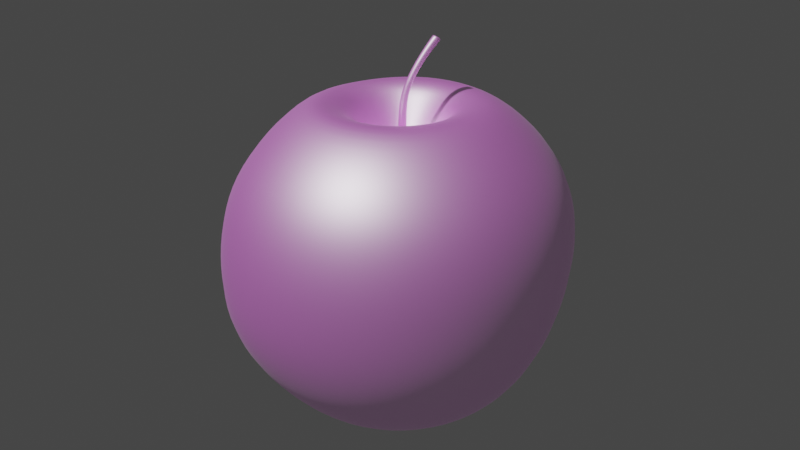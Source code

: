 # Source: apple.blend  (saved by Blender 3.5.10; exported with 4.5.12 LTS)
import bpy
from mathutils import Matrix  # noqa: F401  (used for matrix-valued properties, if any)

bpy.ops.wm.read_factory_settings(use_empty=True)
scene = bpy.context.scene
scene.name = 'Scene'

# ---- collections
col_collection = bpy.data.collections.new('Collection'); scene.collection.children.link(col_collection)

# ---- images (referenced by path relative to the original .blend; pixels are not part of the script)
import os
ASSET_DIR = os.environ.get("B2B_ASSET_DIR", "")  # directory of the original .blend (textures are referenced by path, not embedded)
HERE = os.path.dirname(os.path.abspath(__file__))  # packed textures are extracted next to this script under _unpacked/

def load_image(name, relpath, width, height, colorspace="sRGB"):
    """Load a texture the original file referenced (path relative to the .blend, or extracted next to this script)."""
    p = next((c for c in (os.path.join(HERE, relpath), os.path.join(ASSET_DIR, relpath)) if relpath and os.path.exists(c)), "")
    if p:
        img = bpy.data.images.load(p, check_existing=True)
        img.name = name
    else:  # same state as the original file: an image datablock whose file is absent (Cycles renders it pink)
        img = bpy.data.images.new(name, width, height)
        img.source = "FILE"
        img.filepath = "//" + (relpath or name)
    img.colorspace_settings.name = colorspace
    return img
img_apple_uv_map = load_image('apple UV map', 'apple UV map.png', 1024, 1024, 'sRGB')

# ---- materials (node trees are filled in below, after node groups)
mat_material_001 = bpy.data.materials.new('Material.001')

# ---- material node trees
mat_material_001.use_nodes = True; mat_material_001.node_tree.nodes.clear()
_N = mat_material_001.node_tree.nodes; _L = mat_material_001.node_tree.links
n0 = _N.new('ShaderNodeValToRGB'); n0.name = 'ColorRamp'; n0.location = (-302, -1)
while len(n0.color_ramp.elements) > 1: n0.color_ramp.elements.remove(n0.color_ramp.elements[-1])
n0.color_ramp.elements[0].position = 0.0; n0.color_ramp.elements[0].color = (0.3616, 0.3616, 0.3616, 1.0)
_e = n0.color_ramp.elements.new(1.0); _e.color = (1.0, 1.0, 1.0, 1.0)
n1 = _N.new('ShaderNodeTexImage'); n1.name = 'Image Texture'; n1.location = (-736, 140)
n1.image = img_apple_uv_map
n2 = _N.new('ShaderNodeBump'); n2.name = 'Bump'; n2.location = (-341, 269)
n2.inputs[0].default_value = 0.04633
n2.inputs[1].default_value = 1.1
n2.inputs[2].default_value = 1.0
n3 = _N.new('ShaderNodeOutputMaterial'); n3.name = 'Material Output'; n3.location = (328, 234)
n4 = _N.new('ShaderNodeBsdfPrincipled'); n4.name = 'Principled BSDF'; n4.location = (42, 233)
n4.distribution = 'GGX'
n4.subsurface_method = 'RANDOM_WALK_SKIN'
n4.inputs[3].default_value = 0.0
n4.inputs[11].default_value = 1.938
n4.inputs[13].default_value = 0.2511
n4.inputs[20].default_value = 0.05182
n4.inputs[27].default_value = (0.0, 0.0, 0.0, 1.0)
n4.inputs[28].default_value = 1.0
n5 = _N.new('ShaderNodeMix'); n5.name = 'Mix'; n5.location = (-128, 113)
n5.data_type = 'RGBA'
n5.inputs[0].default_value = 0.3055
n5.inputs[6].default_value = (1.0, 1.0, 1.0, 1.0)
_L.new(n4.outputs[0], n3.inputs[0])
_L.new(n1.outputs[0], n4.inputs[0])
_L.new(n1.outputs[0], n0.inputs[0])
_L.new(n0.outputs[0], n4.inputs[2])
_L.new(n1.outputs[0], n2.inputs[3])
_L.new(n2.outputs[0], n4.inputs[5])
_L.new(n1.outputs[0], n5.inputs[7])
_L.new(n5.outputs[2], n4.inputs[14])
n3.is_active_output = True

# ---- world
world_world = bpy.data.worlds.new('World'); scene.world = world_world
world_world.use_nodes = True; world_world.node_tree.nodes.clear()
_N = world_world.node_tree.nodes; _L = world_world.node_tree.links
n0 = _N.new('ShaderNodeOutputWorld'); n0.name = 'World Output'; n0.location = (300, 300)
n1 = _N.new('ShaderNodeBackground'); n1.name = 'Background'; n1.location = (10, 300)
n1.inputs[0].default_value = (0.05088, 0.05088, 0.05088, 1.0)
_L.new(n1.outputs[0], n0.inputs[0])
n0.is_active_output = True
world_world.color = (0.05088, 0.05088, 0.05088)
world_world.use_sun_shadow = False
world_world.sun_shadow_jitter_overblur = 0.0

# ---- cameras
cam_camera = bpy.data.cameras.new('Camera')
cam_camera.clip_end = 100.0
cam_camera.ortho_scale = 7.314

# ---- lights
light_light = bpy.data.lights.new('Light', 'POINT')
light_light.transmission_factor = 0.0
light_light.energy = 1000.0
light_light.shadow_soft_size = 0.1
light_light.shadow_maximum_resolution = 0.006
light_light.use_absolute_resolution = True

# ---- meshes
me_sphere = bpy.data.meshes.new('Sphere')
me_sphere.from_pydata([(-0.004934, 0.04485, 0.1558), (-1.446e-06, 0.2001, -6.783e-05), (0.0, 0.1, -0.1732), (0.0, 0.05176, -0.1857), (0.02095, 0.03791, 0.1558), (0.05004, 0.08668, 0.1716), (0.07238, 0.1255, 0.1424), (0.09035, 0.1568, 0.09997), (0.09889, 0.1714, 0.05057), (0.1001, 0.1733, -6.783e-05), (0.09659, 0.1673, -0.05176), (0.0866, 0.15, -0.1), (0.07071, 0.1225, -0.1414), (0.05, 0.0866, -0.1732), (0.02588, 0.04483, -0.1857), (0.03989, 0.01896, 0.1558), (0.08668, 0.05005, 0.1716), (0.1254, 0.07249, 0.1424), (0.1566, 0.09056, 0.09997), (0.1713, 0.09901, 0.05057), (0.1733, 0.1001, -6.783e-05), (0.1676, 0.09659, -0.05184), (0.15, 0.0866, -0.1), (0.1225, 0.07071, -0.1414), (0.0866, 0.05, -0.1732), (0.04483, 0.02588, -0.1857), (0.04683, -0.006918, 0.1558), (0.1001, 2.292e-06, 0.1716), (0.1448, 6.364e-05, 0.1424), (0.1808, 0.000116, 0.09997), (0.198, 6.349e-05, 0.05054), (0.2058, 7.338e-07, -0.001363), (0.2037, 3.267e-10, -0.0542), (0.179, -7.271e-09, -0.1013), (0.1416, -7.446e-09, -0.1415), (0.1, -3.725e-09, -0.1732), (0.05176, -1.863e-09, -0.1857), (0.03989, -0.0328, 0.1558), (0.08666, -0.05003, 0.1716), (0.1245, -0.0744, 0.1357), (0.1552, -0.0934, 0.08749), (0.1696, -0.1003, 0.04222), (0.173, -0.1003, -0.001453), (0.1676, -0.09659, -0.05184), (0.15, -0.0866, -0.1), (0.1225, -0.07071, -0.1414), (0.0866, -0.05, -0.1732), (0.04483, -0.02588, -0.1857), (0.02095, -0.05175, 0.1558), (0.0502, -0.08691, 0.1715), (0.07398, -0.1304, 0.1136), (0.09402, -0.163, 0.04411), (0.09698, -0.171, -0.007054), (0.09581, -0.1689, -0.0313), (0.09657, -0.1672, -0.05205), (0.0866, -0.15, -0.1), (0.07071, -0.1225, -0.1414), (0.05, -0.0866, -0.1732), (0.02588, -0.04483, -0.1857), (-0.004934, -0.05868, 0.1558), (-8.963e-05, -0.1006, 0.1702), (0.001231, -0.15, 0.111), (0.003583, -0.1872, 0.04411), (-0.002014, -0.1974, -0.007035), (-0.004221, -0.1957, -0.03113), (-2.821e-05, -0.1931, -0.05209), (0.0, -0.1732, -0.1), (-1.49e-08, -0.1414, -0.1414), (-7.451e-09, -0.1, -0.1732), (-3.725e-09, -0.05176, -0.1857), (0.0, 0.0, -0.1508), (-0.03082, -0.05175, 0.1558), (-0.05004, -0.08667, 0.1716), (-0.0719, -0.1262, 0.1424), (-0.08933, -0.158, 0.1002), (-0.09895, -0.1713, 0.05059), (-0.1001, -0.1733, -6.46e-05), (-0.09659, -0.1673, -0.05176), (-0.0866, -0.15, -0.1), (-0.07071, -0.1225, -0.1414), (-0.05, -0.0866, -0.1732), (-0.02588, -0.04483, -0.1857), (-0.04976, -0.0328, 0.1558), (-0.08668, -0.05004, 0.1716), (-0.1255, -0.07237, 0.1424), (-0.1567, -0.09033, 0.09997), (-0.1714, -0.09888, 0.05057), (-0.1733, -0.1001, -6.783e-05), (-0.1673, -0.09657, -0.05171), (-0.1485, -0.08599, -0.09829), (-0.1217, -0.0704, -0.1406), (-0.0866, -0.05, -0.1732), (-0.04483, -0.02588, -0.1857), (0.0, 0.0, 0.0681), (-0.0567, -0.006918, 0.1558), (-0.1001, 2.307e-06, 0.1716), (-0.1449, 6.366e-05, 0.1424), (-0.181, 0.000116, 0.09997), (-0.1979, 6.364e-05, 0.05057), (-0.1999, 9.402e-05, 0.0001842), (-0.1849, 0.003322, -0.04249), (-0.1582, 0.006054, -0.0831), (-0.1332, 0.003322, -0.1321), (-0.09977, 9.205e-05, -0.1729), (-0.05176, 9.313e-09, -0.1857), (-0.04976, 0.01896, 0.1558), (-0.08668, 0.05005, 0.1716), (-0.1255, 0.07249, 0.1424), (-0.1567, 0.09056, 0.09997), (-0.1712, 0.09912, 0.05083), (-0.1655, 0.1037, 0.008985), (-0.1523, 0.1026, -0.03486), (-0.135, 0.09266, -0.0831), (-0.1142, 0.07403, -0.1321), (-0.08637, 0.05009, -0.1729), (-0.04483, 0.02588, -0.1857), (-0.03082, 0.03791, 0.1558), (-0.05005, 0.08668, 0.1716), (-0.07248, 0.1255, 0.1424), (-0.09054, 0.1568, 0.09997), (-0.09899, 0.1714, 0.05057), (-0.1001, 0.1733, -6.783e-05), (-0.09613, 0.1675, -0.05125), (-0.08508, 0.1506, -0.09829), (-0.06994, 0.1228, -0.1406), (-0.05, 0.0866, -0.1732), (-0.02588, 0.04483, -0.1857), (-1.868e-06, 0.1001, 0.1716), (-5.219e-05, 0.1449, 0.1424), (-9.515e-05, 0.181, 0.09997), (-5.221e-05, 0.1979, 0.05057), (0.0, 0.1932, -0.05176), (0.0, 0.1732, -0.1), (1.863e-08, 0.1414, -0.1414), (0.03888, 0.06348, 0.1664), (0.06602, 0.03634, 0.1664), (0.07595, -0.0007326, 0.1664), (0.06601, -0.0378, 0.1664), (0.03895, -0.06505, 0.1663), (0.001767, -0.0751, 0.1657), (-0.03526, -0.06494, 0.1664), (-0.0624, -0.0378, 0.1664), (-0.07233, -0.0007326, 0.1664), (-0.0624, 0.03634, 0.1664), (-0.03526, 0.06348, 0.1664), (0.001808, 0.07341, 0.1664), (-0.003211, 0.006767, 0.06142), (-0.003211, 0.006767, 0.1398), (0.0003686, 0.005284, 0.06142), (0.0003686, 0.005284, 0.1398), (0.001851, 0.001705, 0.06142), (0.001851, 0.001705, 0.1398), (0.0003686, -0.001875, 0.06142), (0.0003686, -0.001875, 0.1398), (-0.003211, -0.003358, 0.06142), (-0.003211, -0.003358, 0.1398), (-0.006791, -0.001875, 0.06142), (-0.006791, -0.001875, 0.1398), (-0.008274, 0.001705, 0.06142), (-0.008274, 0.001705, 0.1398), (-0.006791, 0.005284, 0.06142), (-0.006791, 0.005284, 0.1398), (-0.003211, 0.005827, 0.1764), (-0.0002959, 0.00462, 0.1764), (0.0009116, 0.001705, 0.1764), (-0.0002959, -0.001211, 0.1764), (-0.003211, -0.002418, 0.1764), (-0.006126, -0.001211, 0.1764), (-0.007334, 0.001705, 0.1764), (-0.006126, 0.00462, 0.1764), (-0.02245, 0.005089, 0.2086), (-0.02016, 0.00397, 0.2101), (-0.01918, 0.001237, 0.2107), (-0.02008, -0.001509, 0.21), (-0.02235, -0.002659, 0.2085), (-0.02464, -0.00154, 0.207), (-0.02562, 0.001194, 0.2064), (-0.02471, 0.003939, 0.207), (-0.04318, 0.005744, 0.2313), (-0.04014, 0.004282, 0.2332), (-0.03884, 0.0007104, 0.234), (-0.04005, -0.002877, 0.2332), (-0.04306, -0.004379, 0.2312), (-0.0461, -0.002916, 0.2293), (-0.0474, 0.0006547, 0.2286), (-0.04619, 0.004242, 0.2294), (-0.04241, 0.00572, 0.2305), (-0.0394, 0.00427, 0.2324), (-0.04539, 0.004231, 0.2286), (-0.0453, -0.002865, 0.2285), (-0.04659, 0.0006747, 0.2277), (-0.03931, -0.002826, 0.2323), (-0.04229, -0.004315, 0.2304), (-0.03811, 0.0007299, 0.2331)], [], [(129, 128, 6, 7), (3, 2, 13, 14), (0, 93, 4), (132, 131, 10, 11), (130, 129, 7, 8), (70, 3, 14), (145, 0, 4, 134), (133, 132, 11, 12), (1, 130, 8, 9), (128, 127, 5, 6), (2, 133, 12, 13), (131, 1, 9, 10), (134, 4, 15, 135), (12, 11, 22, 23), (9, 8, 19, 20), (6, 5, 16, 17), (13, 12, 23, 24), (10, 9, 20, 21), (7, 6, 17, 18), (14, 13, 24, 25), (4, 93, 15), (11, 10, 21, 22), (8, 7, 18, 19), (70, 14, 25), (25, 24, 35, 36), (15, 93, 26), (22, 21, 32, 33), (19, 18, 29, 30), (70, 25, 36), (135, 15, 26, 136), (23, 22, 33, 34), (20, 19, 30, 31), (17, 16, 27, 28), (24, 23, 34, 35), (21, 20, 31, 32), (18, 17, 28, 29), (28, 27, 38, 39), (35, 34, 45, 46), (32, 31, 42, 43), (29, 28, 39, 40), (36, 35, 46, 47), (26, 93, 37), (33, 32, 43, 44), (30, 29, 40, 41), (70, 36, 47), (136, 26, 37, 137), (34, 33, 44, 45), (31, 30, 41, 42), (70, 47, 58), (137, 37, 48, 138), (45, 44, 55, 56), (42, 41, 52, 53), (39, 38, 49, 50), (46, 45, 56, 57), (43, 42, 53, 54), (40, 39, 50, 51), (47, 46, 57, 58), (37, 93, 48), (44, 43, 54, 55), (41, 40, 51, 52), (51, 50, 61, 62), (58, 57, 68, 69), (48, 93, 59), (55, 54, 65, 66), (52, 51, 62, 63), (70, 58, 69), (138, 48, 59, 139), (56, 55, 66, 67), (53, 52, 63, 64), (50, 49, 60, 61), (57, 56, 67, 68), (54, 53, 64, 65), (61, 60, 72, 73), (68, 67, 79, 80), (65, 64, 76, 77), (62, 61, 73, 74), (69, 68, 80, 81), (59, 93, 71), (66, 65, 77, 78), (63, 62, 74, 75), (70, 69, 81), (139, 59, 71, 140), (67, 66, 78, 79), (64, 63, 75, 76), (75, 74, 85, 86), (70, 81, 92), (140, 71, 82, 141), (79, 78, 89, 90), (76, 75, 86, 87), (73, 72, 83, 84), (80, 79, 90, 91), (77, 76, 87, 88), (74, 73, 84, 85), (81, 80, 91, 92), (71, 93, 82), (78, 77, 88, 89), (85, 84, 96, 97), (92, 91, 103, 104), (82, 93, 94), (89, 88, 100, 101), (86, 85, 97, 98), (70, 92, 104), (141, 82, 94, 142), (90, 89, 101, 102), (87, 86, 98, 99), (84, 83, 95, 96), (91, 90, 102, 103), (88, 87, 99, 100), (99, 98, 109, 110), (96, 95, 106, 107), (103, 102, 113, 114), (100, 99, 110, 111), (97, 96, 107, 108), (104, 103, 114, 115), (94, 93, 105), (101, 100, 111, 112), (98, 97, 108, 109), (70, 104, 115), (142, 94, 105, 143), (102, 101, 112, 113), (109, 108, 119, 120), (70, 115, 126), (143, 105, 116, 144), (113, 112, 123, 124), (110, 109, 120, 121), (107, 106, 117, 118), (114, 113, 124, 125), (111, 110, 121, 122), (108, 107, 118, 119), (115, 114, 125, 126), (105, 93, 116), (112, 111, 122, 123), (122, 121, 1, 131), (119, 118, 128, 129), (126, 125, 2, 3), (116, 93, 0), (123, 122, 131, 132), (120, 119, 129, 130), (70, 126, 3), (144, 116, 0, 145), (124, 123, 132, 133), (121, 120, 130, 1), (118, 117, 127, 128), (125, 124, 133, 2), (117, 144, 145, 127), (106, 143, 144, 117), (95, 142, 143, 106), (83, 141, 142, 95), (72, 140, 141, 83), (60, 139, 140, 72), (49, 138, 139, 60), (38, 137, 138, 49), (27, 136, 137, 38), (16, 135, 136, 27), (5, 134, 135, 16), (127, 145, 134, 5), (146, 147, 149, 148), (148, 149, 151, 150), (150, 151, 153, 152), (152, 153, 155, 154), (154, 155, 157, 156), (156, 157, 159, 158), (151, 149, 163, 164), (158, 159, 161, 160), (160, 161, 147, 146), (146, 148, 150, 152, 154, 156, 158, 160), (168, 167, 175, 176), (157, 155, 166, 167), (147, 161, 169, 162), (149, 147, 162, 163), (153, 151, 164, 165), (159, 157, 167, 168), (155, 153, 165, 166), (161, 159, 168, 169), (187, 186, 178, 179), (166, 165, 173, 174), (164, 163, 171, 172), (169, 168, 176, 177), (167, 166, 174, 175), (165, 164, 172, 173), (163, 162, 170, 171), (162, 169, 177, 170), (179, 178, 185, 184, 183, 182, 181, 180), (186, 188, 185, 178), (190, 189, 183, 184), (192, 191, 181, 182), (193, 187, 179, 180), (188, 190, 184, 185), (189, 192, 182, 183), (191, 193, 180, 181), (173, 172, 193, 191), (175, 174, 192, 189), (177, 176, 190, 188), (172, 171, 187, 193), (174, 173, 191, 192), (176, 175, 189, 190), (170, 177, 188, 186), (171, 170, 186, 187)])
me_sphere.polygons.foreach_set('use_smooth', [True] * 198)
_uv = me_sphere.uv_layers.new(name='UVMap')
_uv.uv.foreach_set('vector', [0.2202, 0.3189, 0.2027, 0.3534, 0.1575, 0.3356, 0.1643, 0.3037, 0.1818, 0.08391, 0.2008, 0.1127, 0.1683, 0.1229, 0.1643, 0.08992, 0.1562, 0.4158, 0.1225, 0.4784, 0.138, 0.4077, 0.2289, 0.1785, 0.2356, 0.2142, 0.1717, 0.2159, 0.1721, 0.1857, 0.2309, 0.2849, 0.2202, 0.3189, 0.1643, 0.3037, 0.1681, 0.2744, 0.159, 0.04711, 0.1818, 0.08391, 0.1643, 0.08992, 0.1665, 0.3969, 0.1562, 0.4158, 0.138, 0.4077, 0.1432, 0.3844, 0.217, 0.1446, 0.2289, 0.1785, 0.1721, 0.1857, 0.171, 0.1549, 0.2356, 0.2504, 0.2309, 0.2849, 0.1681, 0.2744, 0.1706, 0.2457, 0.2027, 0.3534, 0.1803, 0.3837, 0.1492, 0.3679, 0.1575, 0.3356, 0.2008, 0.1127, 0.217, 0.1446, 0.171, 0.1549, 0.1683, 0.1229, 0.2356, 0.2142, 0.2356, 0.2504, 0.1706, 0.2457, 0.1717, 0.2159, 0.1432, 0.3844, 0.138, 0.4077, 0.1178, 0.4062, 0.1168, 0.3819, 0.171, 0.1549, 0.1721, 0.1857, 0.1201, 0.1814, 0.1271, 0.151, 0.1706, 0.2457, 0.1681, 0.2744, 0.1111, 0.27, 0.1122, 0.2412, 0.1575, 0.3356, 0.1492, 0.3679, 0.1158, 0.3651, 0.1127, 0.3322, 0.1683, 0.1229, 0.171, 0.1549, 0.1271, 0.151, 0.1357, 0.1198, 0.1717, 0.2159, 0.1706, 0.2457, 0.1122, 0.2412, 0.1149, 0.2114, 0.1643, 0.3037, 0.1575, 0.3356, 0.1127, 0.3322, 0.1115, 0.2998, 0.1643, 0.08992, 0.1683, 0.1229, 0.1357, 0.1198, 0.1459, 0.0884, 0.138, 0.4077, 0.1225, 0.4784, 0.1178, 0.4062, 0.1721, 0.1857, 0.1717, 0.2159, 0.1149, 0.2114, 0.1201, 0.1814, 0.1681, 0.2744, 0.1643, 0.3037, 0.1115, 0.2998, 0.1111, 0.27, 0.159, 0.04711, 0.1643, 0.08992, 0.1459, 0.0884, 0.1459, 0.0884, 0.1357, 0.1198, 0.1052, 0.1035, 0.1297, 0.079, 0.1178, 0.4062, 0.1225, 0.4784, 0.09857, 0.4106, 0.1201, 0.1814, 0.1149, 0.2114, 0.05209, 0.1999, 0.06449, 0.1659, 0.1111, 0.27, 0.1115, 0.2998, 0.05228, 0.3069, 0.0472, 0.271, 0.159, 0.04711, 0.1459, 0.0884, 0.1297, 0.079, 0.1168, 0.3819, 0.1178, 0.4062, 0.09857, 0.4106, 0.09165, 0.3899, 0.1271, 0.151, 0.1201, 0.1814, 0.06449, 0.1659, 0.08319, 0.1328, 0.1122, 0.2412, 0.1111, 0.27, 0.0472, 0.271, 0.04711, 0.2353, 0.1127, 0.3322, 0.1158, 0.3651, 0.08309, 0.3754, 0.06571, 0.3431, 0.1357, 0.1198, 0.1271, 0.151, 0.08319, 0.1328, 0.1052, 0.1035, 0.1149, 0.2114, 0.1122, 0.2412, 0.04711, 0.2353, 0.05209, 0.1999, 0.1115, 0.2998, 0.1127, 0.3322, 0.06571, 0.3431, 0.05228, 0.3069, 0.8571, 0.4571, 0.887, 0.4361, 0.9115, 0.4599, 0.8937, 0.4907, 0.7923, 0.691, 0.7841, 0.6552, 0.8318, 0.6566, 0.827, 0.6885, 0.7832, 0.5806, 0.7935, 0.5459, 0.8553, 0.5693, 0.8454, 0.5964, 0.8295, 0.4836, 0.8571, 0.4571, 0.8937, 0.4907, 0.8774, 0.5219, 0.8048, 0.7237, 0.7923, 0.691, 0.827, 0.6885, 0.8235, 0.7217, 0.9221, 0.4206, 0.9688, 0.3691, 0.936, 0.4338, 0.7805, 0.6171, 0.7832, 0.5806, 0.8454, 0.5964, 0.8379, 0.6259, 0.8093, 0.5134, 0.8295, 0.4836, 0.8774, 0.5219, 0.8653, 0.5465, 0.8186, 0.7652, 0.8048, 0.7237, 0.8235, 0.7217, 0.9019, 0.4278, 0.9221, 0.4206, 0.936, 0.4338, 0.9202, 0.4466, 0.7841, 0.6552, 0.7805, 0.6171, 0.8379, 0.6259, 0.8318, 0.6566, 0.7935, 0.5459, 0.8093, 0.5134, 0.8653, 0.5465, 0.8553, 0.5693, 0.8186, 0.7652, 0.8235, 0.7217, 0.8411, 0.7278, 0.9202, 0.4466, 0.936, 0.4338, 0.9539, 0.4417, 0.9445, 0.4563, 0.8318, 0.6566, 0.8379, 0.6259, 0.887, 0.6431, 0.8737, 0.6707, 0.8553, 0.5693, 0.8653, 0.5465, 0.909, 0.592, 0.9039, 0.6052, 0.8937, 0.4907, 0.9115, 0.4599, 0.9418, 0.4726, 0.9322, 0.519, 0.827, 0.6885, 0.8318, 0.6566, 0.8737, 0.6707, 0.8582, 0.699, 0.8454, 0.5964, 0.8553, 0.5693, 0.9039, 0.6052, 0.8985, 0.6161, 0.8774, 0.5219, 0.8937, 0.4907, 0.9322, 0.519, 0.9178, 0.5637, 0.8235, 0.7217, 0.827, 0.6885, 0.8582, 0.699, 0.8411, 0.7278, 0.936, 0.4338, 0.9688, 0.3691, 0.9539, 0.4417, 0.8379, 0.6259, 0.8454, 0.5964, 0.8985, 0.6161, 0.887, 0.6431, 0.8653, 0.5465, 0.8774, 0.5219, 0.9178, 0.5637, 0.909, 0.592, 0.9178, 0.5637, 0.9322, 0.519, 0.98, 0.5271, 0.9753, 0.58, 0.8411, 0.7278, 0.8582, 0.699, 0.8844, 0.7217, 0.8549, 0.7406, 0.9539, 0.4417, 0.9688, 0.3691, 0.973, 0.4429, 0.887, 0.6431, 0.8985, 0.6161, 0.9549, 0.6418, 0.9354, 0.6714, 0.909, 0.592, 0.9178, 0.5637, 0.9753, 0.58, 0.9682, 0.6156, 0.8186, 0.7652, 0.8411, 0.7278, 0.8549, 0.7406, 0.9445, 0.4563, 0.9539, 0.4417, 0.973, 0.4429, 0.971, 0.4565, 0.8737, 0.6707, 0.887, 0.6431, 0.9354, 0.6714, 0.9117, 0.6977, 0.9039, 0.6052, 0.909, 0.592, 0.9682, 0.6156, 0.963, 0.6306, 0.9322, 0.519, 0.9418, 0.4726, 0.9765, 0.4739, 0.98, 0.5271, 0.8582, 0.699, 0.8737, 0.6707, 0.9117, 0.6977, 0.8844, 0.7217, 0.8985, 0.6161, 0.9039, 0.6052, 0.963, 0.6306, 0.9549, 0.6418, 0.5002, 0.331, 0.4751, 0.3795, 0.4422, 0.3685, 0.447, 0.3357, 0.4718, 0.11, 0.4916, 0.1425, 0.4451, 0.1569, 0.4388, 0.1244, 0.5147, 0.2118, 0.5136, 0.2264, 0.4517, 0.2471, 0.4512, 0.2178, 0.5155, 0.2792, 0.5002, 0.331, 0.447, 0.3357, 0.4506, 0.3043, 0.4481, 0.08223, 0.4718, 0.11, 0.4388, 0.1244, 0.4307, 0.09082, 0.4553, 0.4038, 0.4303, 0.4731, 0.4372, 0.3982, 0.5055, 0.1766, 0.5147, 0.2118, 0.4512, 0.2178, 0.4494, 0.1877, 0.5155, 0.2427, 0.5155, 0.2792, 0.4506, 0.3043, 0.4512, 0.2753, 0.4194, 0.04711, 0.4481, 0.08223, 0.4307, 0.09082, 0.4661, 0.3949, 0.4553, 0.4038, 0.4372, 0.3982, 0.4407, 0.3862, 0.4916, 0.1425, 0.5055, 0.1766, 0.4494, 0.1877, 0.4451, 0.1569, 0.5136, 0.2264, 0.5155, 0.2427, 0.4512, 0.2753, 0.4517, 0.2471, 0.4512, 0.2753, 0.4506, 0.3043, 0.3973, 0.3053, 0.395, 0.2759, 0.4194, 0.04711, 0.4307, 0.09082, 0.4114, 0.09175, 0.4407, 0.3862, 0.4372, 0.3982, 0.4179, 0.399, 0.4137, 0.3875, 0.4451, 0.1569, 0.4494, 0.1877, 0.3977, 0.1888, 0.4008, 0.1577, 0.4517, 0.2471, 0.4512, 0.2753, 0.395, 0.2759, 0.3945, 0.2475, 0.447, 0.3357, 0.4422, 0.3685, 0.4087, 0.3694, 0.4021, 0.337, 0.4388, 0.1244, 0.4451, 0.1569, 0.4008, 0.1577, 0.4052, 0.1254, 0.4512, 0.2178, 0.4517, 0.2471, 0.3945, 0.2475, 0.3954, 0.2182, 0.4506, 0.3043, 0.447, 0.3357, 0.4021, 0.337, 0.3973, 0.3053, 0.4307, 0.09082, 0.4388, 0.1244, 0.4052, 0.1254, 0.4114, 0.09175, 0.4372, 0.3982, 0.4303, 0.4731, 0.4179, 0.399, 0.4494, 0.1877, 0.4512, 0.2178, 0.3954, 0.2182, 0.3977, 0.1888, 0.3973, 0.3053, 0.4021, 0.337, 0.3561, 0.3518, 0.3409, 0.3167, 0.4114, 0.09175, 0.4052, 0.1254, 0.3716, 0.113, 0.3934, 0.08431, 0.4179, 0.399, 0.4303, 0.4731, 0.4004, 0.4065, 0.3977, 0.1888, 0.3954, 0.2182, 0.3313, 0.2167, 0.3374, 0.1829, 0.395, 0.2759, 0.3973, 0.3053, 0.3409, 0.3167, 0.3323, 0.2823, 0.4194, 0.04711, 0.4114, 0.09175, 0.3934, 0.08431, 0.4137, 0.3875, 0.4179, 0.399, 0.4004, 0.4065, 0.3893, 0.3986, 0.4008, 0.1577, 0.3977, 0.1888, 0.3374, 0.1829, 0.3523, 0.1462, 0.3945, 0.2475, 0.395, 0.2759, 0.3323, 0.2823, 0.3298, 0.2478, 0.4021, 0.337, 0.4087, 0.3694, 0.3764, 0.3834, 0.3561, 0.3518, 0.4052, 0.1254, 0.4008, 0.1577, 0.3523, 0.1462, 0.3716, 0.113, 0.3954, 0.2182, 0.3945, 0.2475, 0.3298, 0.2478, 0.3313, 0.2167, 0.801, 0.2595, 0.7885, 0.2918, 0.7303, 0.2673, 0.7344, 0.2434, 0.7443, 0.3516, 0.7158, 0.3749, 0.6895, 0.3527, 0.7052, 0.3236, 0.8005, 0.1204, 0.8046, 0.1567, 0.7568, 0.1545, 0.7667, 0.1221, 0.8046, 0.2288, 0.801, 0.2595, 0.7344, 0.2434, 0.7389, 0.2173, 0.7705, 0.3232, 0.7443, 0.3516, 0.7052, 0.3236, 0.7189, 0.2943, 0.7893, 0.08831, 0.8005, 0.1204, 0.7667, 0.1221, 0.7709, 0.08977, 0.693, 0.3977, 0.6415, 0.4506, 0.6776, 0.3862, 0.8042, 0.1952, 0.8046, 0.2288, 0.7389, 0.2173, 0.7464, 0.1872, 0.7885, 0.2918, 0.7705, 0.3232, 0.7189, 0.2943, 0.7303, 0.2673, 0.7769, 0.04711, 0.7893, 0.08831, 0.7709, 0.08977, 0.7002, 0.3864, 0.693, 0.3977, 0.6776, 0.3862, 0.6799, 0.3693, 0.8046, 0.1567, 0.8042, 0.1952, 0.7464, 0.1872, 0.7568, 0.1545, 0.7303, 0.2673, 0.7189, 0.2943, 0.6695, 0.2773, 0.6767, 0.2485, 0.7769, 0.04711, 0.7709, 0.08977, 0.7536, 0.08327, 0.6799, 0.3693, 0.6776, 0.3862, 0.6586, 0.3804, 0.6548, 0.3607, 0.7568, 0.1545, 0.7464, 0.1872, 0.7057, 0.1667, 0.7197, 0.1391, 0.7344, 0.2434, 0.7303, 0.2673, 0.6767, 0.2485, 0.6852, 0.2212, 0.7052, 0.3236, 0.6895, 0.3527, 0.6577, 0.3424, 0.6627, 0.3094, 0.7667, 0.1221, 0.7568, 0.1545, 0.7197, 0.1391, 0.7362, 0.1115, 0.7389, 0.2173, 0.7344, 0.2434, 0.6852, 0.2212, 0.6949, 0.1937, 0.7189, 0.2943, 0.7052, 0.3236, 0.6627, 0.3094, 0.6695, 0.2773, 0.7709, 0.08977, 0.7667, 0.1221, 0.7362, 0.1115, 0.7536, 0.08327, 0.6776, 0.3862, 0.6415, 0.4506, 0.6586, 0.3804, 0.7464, 0.1872, 0.7389, 0.2173, 0.6949, 0.1937, 0.7057, 0.1667, 0.6949, 0.1937, 0.6852, 0.2212, 0.6243, 0.1994, 0.6393, 0.167, 0.6695, 0.2773, 0.6627, 0.3094, 0.6139, 0.3085, 0.6097, 0.2692, 0.7536, 0.08327, 0.7362, 0.1115, 0.7107, 0.08852, 0.7405, 0.07013, 0.6586, 0.3804, 0.6415, 0.4506, 0.6393, 0.3813, 0.7057, 0.1667, 0.6949, 0.1937, 0.6393, 0.167, 0.6592, 0.1376, 0.6767, 0.2485, 0.6695, 0.2773, 0.6097, 0.2692, 0.6142, 0.2327, 0.7769, 0.04711, 0.7536, 0.08327, 0.7405, 0.07013, 0.6548, 0.3607, 0.6586, 0.3804, 0.6393, 0.3813, 0.6283, 0.3628, 0.7197, 0.1391, 0.7057, 0.1667, 0.6592, 0.1376, 0.6831, 0.1117, 0.6852, 0.2212, 0.6767, 0.2485, 0.6142, 0.2327, 0.6243, 0.1994, 0.6627, 0.3094, 0.6577, 0.3424, 0.6233, 0.3447, 0.6139, 0.3085, 0.7362, 0.1115, 0.7197, 0.1391, 0.6831, 0.1117, 0.7107, 0.08852, 0.6577, 0.3424, 0.6548, 0.3607, 0.6283, 0.3628, 0.6233, 0.3447, 0.6895, 0.3527, 0.6799, 0.3693, 0.6548, 0.3607, 0.6577, 0.3424, 0.7158, 0.3749, 0.7002, 0.3864, 0.6799, 0.3693, 0.6895, 0.3527, 0.4087, 0.3694, 0.4137, 0.3875, 0.3893, 0.3986, 0.3764, 0.3834, 0.4422, 0.3685, 0.4407, 0.3862, 0.4137, 0.3875, 0.4087, 0.3694, 0.4751, 0.3795, 0.4661, 0.3949, 0.4407, 0.3862, 0.4422, 0.3685, 0.9418, 0.4726, 0.9445, 0.4563, 0.971, 0.4565, 0.9765, 0.4739, 0.9115, 0.4599, 0.9202, 0.4466, 0.9445, 0.4563, 0.9418, 0.4726, 0.887, 0.4361, 0.9019, 0.4278, 0.9202, 0.4466, 0.9115, 0.4599, 0.1158, 0.3651, 0.1168, 0.3819, 0.09165, 0.3899, 0.08309, 0.3754, 0.1492, 0.3679, 0.1432, 0.3844, 0.1168, 0.3819, 0.1158, 0.3651, 0.1803, 0.3837, 0.1665, 0.3969, 0.1432, 0.3844, 0.1492, 0.3679, 0.3396, 0.6832, 0.3393, 0.6351, 0.3417, 0.6351, 0.342, 0.6832, 0.342, 0.6832, 0.3417, 0.6351, 0.3442, 0.635, 0.3444, 0.6832, 0.3444, 0.6832, 0.3442, 0.635, 0.3466, 0.635, 0.3467, 0.6832, 0.3467, 0.6832, 0.3466, 0.635, 0.349, 0.6349, 0.3491, 0.6832, 0.33, 0.6832, 0.33, 0.635, 0.3323, 0.635, 0.3324, 0.6832, 0.3324, 0.6832, 0.3323, 0.635, 0.3347, 0.6351, 0.3348, 0.6832, 0.3442, 0.635, 0.3417, 0.6351, 0.3414, 0.6129, 0.3433, 0.613, 0.3348, 0.6832, 0.3347, 0.6351, 0.337, 0.6351, 0.3372, 0.6832, 0.3372, 0.6832, 0.337, 0.6351, 0.3393, 0.6351, 0.3396, 0.6832, 0.05129, 0.5786, 0.04884, 0.5786, 0.04711, 0.5768, 0.04711, 0.5744, 0.04884, 0.5727, 0.05129, 0.5727, 0.05301, 0.5744, 0.05301, 0.5768, 0.3354, 0.6115, 0.3333, 0.6117, 0.3336, 0.5872, 0.3355, 0.5871, 0.3323, 0.635, 0.33, 0.635, 0.3313, 0.6122, 0.3333, 0.6117, 0.3393, 0.6351, 0.337, 0.6351, 0.3375, 0.6118, 0.3395, 0.6124, 0.3417, 0.6351, 0.3393, 0.6351, 0.3395, 0.6124, 0.3414, 0.6129, 0.3466, 0.635, 0.3442, 0.635, 0.3433, 0.613, 0.3452, 0.6128, 0.3347, 0.6351, 0.3323, 0.635, 0.3333, 0.6117, 0.3354, 0.6115, 0.349, 0.6349, 0.3466, 0.635, 0.3452, 0.6128, 0.3471, 0.6122, 0.337, 0.6351, 0.3347, 0.6351, 0.3354, 0.6115, 0.3375, 0.6118, 0.4436, 0.5694, 0.4457, 0.5674, 0.4461, 0.5681, 0.4445, 0.5696, 0.3471, 0.6122, 0.3452, 0.6128, 0.3453, 0.5875, 0.3472, 0.5875, 0.3433, 0.613, 0.3414, 0.6129, 0.3413, 0.5873, 0.3433, 0.5874, 0.3375, 0.6118, 0.3354, 0.6115, 0.3355, 0.5871, 0.3375, 0.5871, 0.3333, 0.6117, 0.3313, 0.6122, 0.3316, 0.5874, 0.3336, 0.5872, 0.3452, 0.6128, 0.3433, 0.613, 0.3433, 0.5874, 0.3453, 0.5875, 0.3414, 0.6129, 0.3395, 0.6124, 0.3394, 0.5872, 0.3413, 0.5873, 0.3395, 0.6124, 0.3375, 0.6118, 0.3375, 0.5871, 0.3394, 0.5872, 0.4445, 0.5696, 0.4461, 0.5681, 0.4483, 0.5683, 0.4498, 0.57, 0.45, 0.5722, 0.4486, 0.5742, 0.4459, 0.5738, 0.4445, 0.572, 0.4457, 0.5674, 0.4486, 0.5675, 0.4483, 0.5683, 0.4461, 0.5681, 0.4507, 0.5696, 0.4507, 0.5725, 0.45, 0.5722, 0.4498, 0.57, 0.4483, 0.5751, 0.4453, 0.5744, 0.4459, 0.5738, 0.4486, 0.5742, 0.4438, 0.5722, 0.4436, 0.5694, 0.4445, 0.5696, 0.4445, 0.572, 0.4486, 0.5675, 0.4507, 0.5696, 0.4498, 0.57, 0.4483, 0.5683, 0.4507, 0.5725, 0.4492, 0.5747, 0.4486, 0.5742, 0.45, 0.5722, 0.4453, 0.5744, 0.4438, 0.5722, 0.4445, 0.572, 0.4459, 0.5738, 0.3453, 0.5875, 0.3433, 0.5874, 0.3444, 0.5684, 0.3469, 0.5684, 0.3336, 0.5872, 0.3316, 0.5874, 0.3298, 0.5683, 0.3322, 0.5677, 0.3375, 0.5871, 0.3355, 0.5871, 0.3346, 0.5674, 0.337, 0.5674, 0.3433, 0.5874, 0.3413, 0.5873, 0.3419, 0.5682, 0.3444, 0.5684, 0.3472, 0.5875, 0.3453, 0.5875, 0.3469, 0.5684, 0.3494, 0.5683, 0.3355, 0.5871, 0.3336, 0.5872, 0.3322, 0.5677, 0.3346, 0.5674, 0.3394, 0.5872, 0.3375, 0.5871, 0.337, 0.5674, 0.3394, 0.5678, 0.3413, 0.5873, 0.3394, 0.5872, 0.3394, 0.5678, 0.3419, 0.5682])
me_sphere.materials.append(mat_material_001)
me_sphere.use_paint_bone_selection = False
me_sphere.use_paint_mask = True
me_sphere.update()

# ---- objects
ob_light = bpy.data.objects.new('Light', light_light)
ob_camera = bpy.data.objects.new('Camera', cam_camera)
ob_sphere = bpy.data.objects.new('Sphere', me_sphere)

# ---- transforms, parenting, visibility, modifiers, constraints
ob_light.location = (4.076, 1.005, 5.904)
ob_light.rotation_euler = (0.6503, 0.05522, 1.866)
ob_light.lock_rotations_4d = False
ob_light.empty_display_type = 'ARROWS'
ob_light.color = (0.0, 0.0, 0.0, 0.0)
ob_light.lineart.crease_threshold = 0.0
ob_camera.location = (0.4749, 0.9848, 0.7045)
ob_camera.rotation_euler = (1.148, 3.863e-07, -3.592)
ob_camera.lock_rotations_4d = False
ob_camera.empty_display_type = 'ARROWS'
ob_camera.color = (0.0, 0.0, 0.0, 0.0)
ob_camera.display_type = 'WIRE'
ob_camera.lineart.crease_threshold = 0.0
ob_sphere.location = (0.0, 0.0, 0.1837)
_m = ob_sphere.modifiers.new('Subdivision', 'SUBSURF')
_m.levels = 2

# ---- collection membership
col_collection.objects.link(ob_light)
col_collection.objects.link(ob_camera)
col_collection.objects.link(ob_sphere)

# ---- scene / render settings (as saved in the file)
scene.camera = ob_camera
scene.frame_start = 1; scene.frame_end = 250; scene.frame_set(147)
scene.render.engine = 'CYCLES'
scene.cycles.sampling_pattern = 'TABULATED_SOBOL'
scene.view_settings.view_transform = 'Filmic'
bpy.context.view_layer.update()
